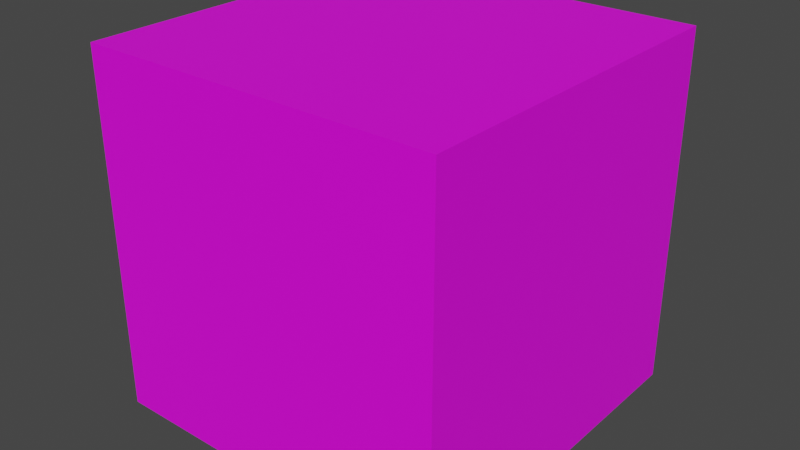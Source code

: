 # Source: d6.blend  (saved by Blender 3.0.42; exported with 4.5.12 LTS)
import bpy
from mathutils import Matrix  # noqa: F401  (used for matrix-valued properties, if any)

bpy.ops.wm.read_factory_settings(use_empty=True)
scene = bpy.context.scene
scene.name = 'Scene'

# ---- collections
col_collection = bpy.data.collections.new('Collection'); scene.collection.children.link(col_collection)

# ---- images (referenced by path relative to the original .blend; pixels are not part of the script)
import os
ASSET_DIR = os.environ.get("B2B_ASSET_DIR", "")  # directory of the original .blend (textures are referenced by path, not embedded)
HERE = os.path.dirname(os.path.abspath(__file__))  # packed textures are extracted next to this script under _unpacked/

def load_image(name, relpath, width, height, colorspace="sRGB"):
    """Load a texture the original file referenced (path relative to the .blend, or extracted next to this script)."""
    p = next((c for c in (os.path.join(HERE, relpath), os.path.join(ASSET_DIR, relpath)) if relpath and os.path.exists(c)), "")
    if p:
        img = bpy.data.images.load(p, check_existing=True)
        img.name = name
    else:  # same state as the original file: an image datablock whose file is absent (Cycles renders it pink)
        img = bpy.data.images.new(name, width, height)
        img.source = "FILE"
        img.filepath = "//" + (relpath or name)
    img.colorspace_settings.name = colorspace
    return img
img_d6_uv_map_blue_png = load_image('d6-uv-map-blue.png', 'd6-uv-map-blue.png', 1024, 1024, 'sRGB')

# ---- materials (node trees are filled in below, after node groups)
mat_material_001 = bpy.data.materials.new('Material.001')
mat_material_001.use_transparent_shadow = False
mat_material_001.preview_render_type = 'CUBE'

# ---- material node trees
mat_material_001.use_nodes = True; mat_material_001.node_tree.nodes.clear()
_N = mat_material_001.node_tree.nodes; _L = mat_material_001.node_tree.links
n0 = _N.new('ShaderNodeOutputMaterial'); n0.name = 'Material Output'; n0.location = (300, 300)
n1 = _N.new('ShaderNodeBsdfPrincipled'); n1.name = 'Principled BSDF'; n1.location = (10, 300)
n1.distribution = 'GGX'
n1.subsurface_method = 'RANDOM_WALK_SKIN'
n1.inputs[3].default_value = 1.45
n1.inputs[27].default_value = (0.0, 0.0, 0.0, 1.0)
n1.inputs[28].default_value = 1.0
n2 = _N.new('ShaderNodeTexImage'); n2.name = 'Image Texture.001'; n2.location = (-428, 56)
n2.image = img_d6_uv_map_blue_png
_L.new(n1.outputs[0], n0.inputs[0])
_L.new(n2.outputs[0], n1.inputs[0])
_L.new(n2.outputs[1], n1.inputs[4])
n0.is_active_output = True

# ---- world
world_world = bpy.data.worlds.new('World'); scene.world = world_world
world_world.use_nodes = True; world_world.node_tree.nodes.clear()
_N = world_world.node_tree.nodes; _L = world_world.node_tree.links
n0 = _N.new('ShaderNodeOutputWorld'); n0.name = 'World Output'; n0.location = (300, 300)
n1 = _N.new('ShaderNodeBackground'); n1.name = 'Background'; n1.location = (10, 300)
n1.inputs[0].default_value = (0.05088, 0.05088, 0.05088, 1.0)
_L.new(n1.outputs[0], n0.inputs[0])
n0.is_active_output = True
world_world.color = (0.05088, 0.05088, 0.05088)
world_world.use_sun_shadow = False
world_world.sun_shadow_jitter_overblur = 0.0

# ---- meshes
me_cube = bpy.data.meshes.new('Cube')
me_cube.from_pydata([(1.0, 1.0, 1.0), (1.0, 1.0, -1.0), (1.0, -1.0, 1.0), (1.0, -1.0, -1.0), (-1.0, 1.0, 1.0), (-1.0, 1.0, -1.0), (-1.0, -1.0, 1.0), (-1.0, -1.0, -1.0)], [], [(0, 4, 6, 2), (3, 2, 6, 7), (7, 6, 4, 5), (5, 1, 3, 7), (1, 0, 2, 3), (5, 4, 0, 1)])
_uv = me_cube.uv_layers.new(name='UVMap')
_uv.uv.foreach_set('vector', [0.625, 0.5, 0.875, 0.5, 0.875, 0.75, 0.625, 0.75, 0.375, 0.75, 0.625, 0.75, 0.625, 1.0, 0.375, 1.0, 0.375, 0.0, 0.625, 0.0, 0.625, 0.25, 0.375, 0.25, 0.125, 0.5, 0.375, 0.5, 0.375, 0.75, 0.125, 0.75, 0.375, 0.5, 0.625, 0.5, 0.625, 0.75, 0.375, 0.75, 0.375, 0.25, 0.625, 0.25, 0.625, 0.5, 0.375, 0.5])
me_cube.materials.append(mat_material_001)
me_cube.use_remesh_preserve_volume = False
me_cube.use_remesh_preserve_attributes = False
me_cube.use_mirror_vertex_groups = False
me_cube.update()

# ---- objects
ob_cube = bpy.data.objects.new('Cube', me_cube)

# ---- transforms, parenting, visibility, modifiers, constraints
ob_cube.location = (0.0, 0.0, 0.0)
ob_cube.rotation_euler = (-1.571, 0.0, -1.571)
ob_cube.lock_rotations_4d = False
ob_cube.empty_display_type = 'ARROWS'
ob_cube.lineart.crease_threshold = 0.0

# ---- collection membership
col_collection.objects.link(ob_cube)

# ---- scene / render settings (as saved in the file)
scene.frame_start = 1; scene.frame_end = 250; scene.frame_set(1)
scene.render.engine = 'BLENDER_EEVEE_NEXT'
scene.cycles.sampling_pattern = 'TABULATED_SOBOL'
scene.cycles.use_light_tree = False
scene.view_settings.view_transform = 'Filmic'
bpy.context.view_layer.update()

# ---- added for rendering (the .blend has no active camera and no usable light): camera, sun
cam_auto = bpy.data.cameras.new('AutoCamera')
cam_auto.lens = 50.0
cam_auto.sensor_width = 36.0
cam_auto.clip_end = 1000.0
ob_auto_camera = bpy.data.objects.new('AutoCamera', cam_auto)
scene.collection.objects.link(ob_auto_camera)
ob_auto_camera.location = (3.20507, -3.84609, 2.56406)
ob_auto_camera.rotation_euler = (1.09748, -7.21219e-08, 0.694738)
scene.camera = ob_auto_camera
light_auto_sun = bpy.data.lights.new('AutoSun', 'SUN')
light_auto_sun.energy = 3.0
light_auto_sun.angle = 0.0523599
ob_auto_sun = bpy.data.objects.new('AutoSun', light_auto_sun)
scene.collection.objects.link(ob_auto_sun)
ob_auto_sun.rotation_euler = (0.872665, 0.174533, 0.523599)
bpy.context.view_layer.update()
